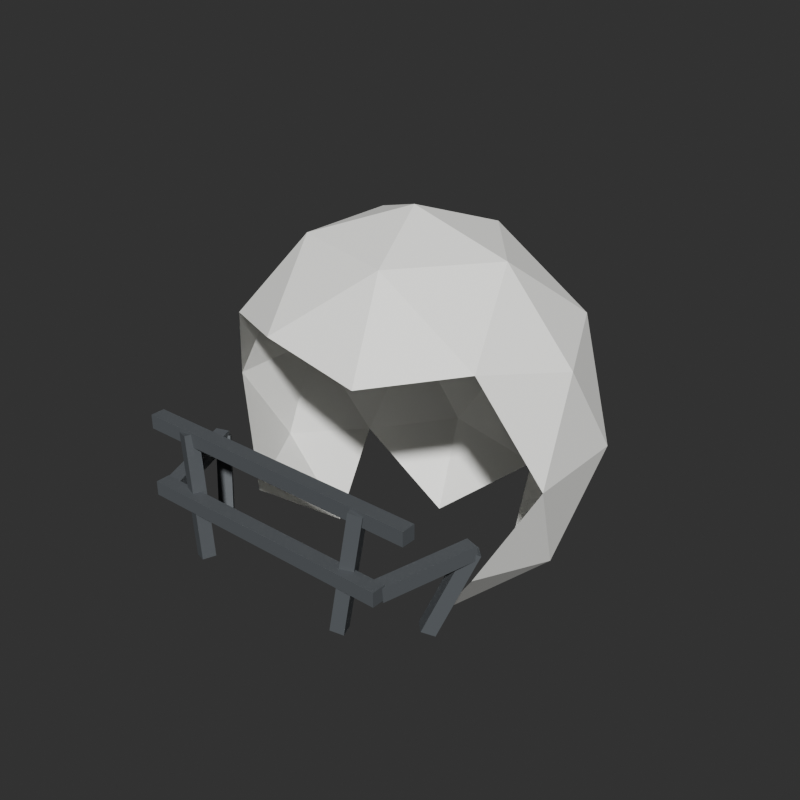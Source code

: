 # Source: football-helmet-kit-lod.blend  (saved by Blender 5.1.30; exported with 4.5.12 LTS)
import bpy
from mathutils import Matrix  # noqa: F401  (used for matrix-valued properties, if any)

bpy.ops.wm.read_factory_settings(use_empty=True)
scene = bpy.context.scene
scene.name = 'Scene'

# ---- collections
col_collection = bpy.data.collections.new('Collection'); scene.collection.children.link(col_collection)

# ---- materials (node trees are filled in below, after node groups)
mat_mat_helmet_shell = bpy.data.materials.new('mat_helmet_shell')
mat_mat_helmet_shell.use_backface_culling = True
mat_mat_helmet_shell.diffuse_color = (0.93, 0.93, 0.9, 1.0)
mat_mat_faceguard = bpy.data.materials.new('mat_faceguard')
mat_mat_faceguard.use_backface_culling = True
mat_mat_faceguard.diffuse_color = (0.12, 0.13, 0.14, 1.0)

# ---- material node trees
mat_mat_helmet_shell.use_nodes = True; mat_mat_helmet_shell.node_tree.nodes.clear()
_N = mat_mat_helmet_shell.node_tree.nodes; _L = mat_mat_helmet_shell.node_tree.links
n0 = _N.new('ShaderNodeBsdfPrincipled'); n0.name = 'Principled BSDF'; n0.location = (10, 300)
n0.inputs[0].default_value = (0.93, 0.93, 0.9, 1.0)
n0.inputs[1].default_value = 0.02
n0.inputs[2].default_value = 0.68
n1 = _N.new('ShaderNodeOutputMaterial'); n1.name = 'Material Output'; n1.location = (300, 300)
_L.new(n0.outputs[0], n1.inputs[0])
n1.is_active_output = True
mat_mat_faceguard.use_nodes = True; mat_mat_faceguard.node_tree.nodes.clear()
_N = mat_mat_faceguard.node_tree.nodes; _L = mat_mat_faceguard.node_tree.links
n0 = _N.new('ShaderNodeBsdfPrincipled'); n0.name = 'Principled BSDF'; n0.location = (10, 300)
n0.inputs[0].default_value = (0.12, 0.13, 0.14, 1.0)
n0.inputs[1].default_value = 0.02
n0.inputs[2].default_value = 0.68
n1 = _N.new('ShaderNodeOutputMaterial'); n1.name = 'Material Output'; n1.location = (300, 300)
_L.new(n0.outputs[0], n1.inputs[0])
n1.is_active_output = True

# ---- world
world_world = bpy.data.worlds.new('World'); scene.world = world_world
world_world.use_nodes = True; world_world.node_tree.nodes.clear()
_N = world_world.node_tree.nodes; _L = world_world.node_tree.links
n0 = _N.new('ShaderNodeOutputWorld'); n0.name = 'World Output'; n0.location = (200, 100)
n1 = _N.new('ShaderNodeBackground'); n1.name = 'Background'; n1.location = (-200, 100)
n1.inputs[0].default_value = (0.05088, 0.05088, 0.05088, 1.0)
_L.new(n1.outputs[0], n0.inputs[0])
n0.is_active_output = True
world_world.color = (0.015, 0.02, 0.04)
world_world.sun_shadow_jitter_overblur = 0.0

# ---- meshes
me_helmet_shell_lod_mesh = bpy.data.meshes.new('helmet_shell_lod_mesh')
me_helmet_shell_lod_mesh.from_pydata([(0.6368, -0.4101, -0.4114), (-0.7871, 0.0, -0.4114), (-0.2432, 0.6635, -0.4114), (0.6368, 0.4101, -0.4114), (0.2432, -0.6635, 0.4114), (-0.6368, -0.4101, 0.4114), (-0.6368, 0.4101, 0.4114), (0.2432, 0.6635, 0.4114), (0.7871, 0.0, 0.4114), (0.0, 0.0, 0.92), (0.3743, -0.241, -0.7826), (0.7486, 0.0, -0.4837), (0.3743, 0.241, -0.7826), (-0.4626, 0.0, -0.7826), (-0.6056, -0.39, -0.4837), (-0.143, 0.39, -0.7826), (-0.6056, 0.39, -0.4837), (0.2313, 0.631, -0.4837), (0.8369, -0.241, 0.0), (0.8369, 0.241, 0.0), (-0.8369, -0.241, 0.0), (-0.5173, 0.631, 0.0), (-0.8369, 0.241, 0.0), (0.5173, 0.631, 0.0), (0.0, 0.78, 0.0), (0.6056, -0.39, 0.4837), (-0.2313, -0.631, 0.4837), (-0.7486, 0.0, 0.4837), (-0.2313, 0.631, 0.4837), (0.6056, 0.39, 0.4837), (0.143, -0.39, 0.7826), (0.4626, 0.0, 0.7826), (-0.3743, -0.241, 0.7826), (-0.3743, 0.241, 0.7826), (0.143, 0.39, 0.7826)], [], [(0, 10, 11), (0, 11, 18), (1, 14, 20), (2, 16, 21), (3, 17, 23), (1, 20, 22), (2, 21, 24), (3, 23, 19), (4, 25, 30), (5, 26, 32), (6, 27, 33), (7, 28, 34), (8, 29, 31), (31, 34, 9), (31, 29, 34), (29, 7, 34), (34, 33, 9), (34, 28, 33), (28, 6, 33), (33, 32, 9), (33, 27, 32), (27, 5, 32), (32, 30, 9), (32, 26, 30), (26, 4, 30), (30, 31, 9), (30, 25, 31), (25, 8, 31), (19, 29, 8), (19, 23, 29), (23, 7, 29), (24, 28, 7), (24, 21, 28), (21, 6, 28), (22, 27, 6), (22, 20, 27), (20, 5, 27), (18, 8, 25), (23, 24, 7), (23, 17, 24), (17, 2, 24), (21, 22, 6), (21, 16, 22), (16, 1, 22), (18, 19, 8), (18, 11, 19), (11, 3, 19), (12, 17, 3), (15, 2, 17), (15, 16, 2), (13, 1, 16), (13, 14, 1), (11, 12, 3)])
_uv = me_helmet_shell_lod_mesh.uv_layers.new(name='UVMap')
_uv.uv.foreach_set('vector', [0.2727, 0.1575, 0.3182, 0.07873, 0.3636, 0.1575, 0.2727, 0.1575, 0.3636, 0.1575, 0.3182, 0.2362, 0.8182, 0.1575, 0.9091, 0.1575, 0.8636, 0.2362, 0.6364, 0.1575, 0.7273, 0.1575, 0.6818, 0.2362, 0.4545, 0.1575, 0.5455, 0.1575, 0.5, 0.2362, 0.8182, 0.1575, 0.8636, 0.2362, 0.7727, 0.2362, 0.6364, 0.1575, 0.6818, 0.2362, 0.5909, 0.2362, 0.4545, 0.1575, 0.5, 0.2362, 0.4091, 0.2362, 0.1818, 0.3149, 0.2727, 0.3149, 0.2273, 0.3937, 0.0, 0.3149, 0.09091, 0.3149, 0.04546, 0.3937, 0.7273, 0.3149, 0.8182, 0.3149, 0.7727, 0.3937, 0.5455, 0.3149, 0.6364, 0.3149, 0.5909, 0.3937, 0.3636, 0.3149, 0.4545, 0.3149, 0.4091, 0.3937, 0.4091, 0.3937, 0.5, 0.3937, 0.4545, 0.4724, 0.4091, 0.3937, 0.4545, 0.3149, 0.5, 0.3937, 0.4545, 0.3149, 0.5455, 0.3149, 0.5, 0.3937, 0.5909, 0.3937, 0.6818, 0.3937, 0.6364, 0.4724, 0.5909, 0.3937, 0.6364, 0.3149, 0.6818, 0.3937, 0.6364, 0.3149, 0.7273, 0.3149, 0.6818, 0.3937, 0.7727, 0.3937, 0.8636, 0.3937, 0.8182, 0.4724, 0.7727, 0.3937, 0.8182, 0.3149, 0.8636, 0.3937, 0.8182, 0.3149, 0.9091, 0.3149, 0.8636, 0.3937, 0.04546, 0.3937, 0.1364, 0.3937, 0.09091, 0.4724, 0.04546, 0.3937, 0.09091, 0.3149, 0.1364, 0.3937, 0.09091, 0.3149, 0.1818, 0.3149, 0.1364, 0.3937, 0.2273, 0.3937, 0.3182, 0.3937, 0.2727, 0.4724, 0.2273, 0.3937, 0.2727, 0.3149, 0.3182, 0.3937, 0.2727, 0.3149, 0.3636, 0.3149, 0.3182, 0.3937, 0.4091, 0.2362, 0.4545, 0.3149, 0.3636, 0.3149, 0.4091, 0.2362, 0.5, 0.2362, 0.4545, 0.3149, 0.5, 0.2362, 0.5455, 0.3149, 0.4545, 0.3149, 0.5909, 0.2362, 0.6364, 0.3149, 0.5455, 0.3149, 0.5909, 0.2362, 0.6818, 0.2362, 0.6364, 0.3149, 0.6818, 0.2362, 0.7273, 0.3149, 0.6364, 0.3149, 0.7727, 0.2362, 0.8182, 0.3149, 0.7273, 0.3149, 0.7727, 0.2362, 0.8636, 0.2362, 0.8182, 0.3149, 0.8636, 0.2362, 0.9091, 0.3149, 0.8182, 0.3149, 0.3182, 0.2362, 0.3636, 0.3149, 0.2727, 0.3149, 0.5, 0.2362, 0.5909, 0.2362, 0.5455, 0.3149, 0.5, 0.2362, 0.5455, 0.1575, 0.5909, 0.2362, 0.5455, 0.1575, 0.6364, 0.1575, 0.5909, 0.2362, 0.6818, 0.2362, 0.7727, 0.2362, 0.7273, 0.3149, 0.6818, 0.2362, 0.7273, 0.1575, 0.7727, 0.2362, 0.7273, 0.1575, 0.8182, 0.1575, 0.7727, 0.2362, 0.3182, 0.2362, 0.4091, 0.2362, 0.3636, 0.3149, 0.3182, 0.2362, 0.3636, 0.1575, 0.4091, 0.2362, 0.3636, 0.1575, 0.4545, 0.1575, 0.4091, 0.2362, 0.5, 0.07873, 0.5455, 0.1575, 0.4545, 0.1575, 0.5909, 0.07873, 0.6364, 0.1575, 0.5455, 0.1575, 0.6818, 0.07873, 0.7273, 0.1575, 0.6364, 0.1575, 0.7727, 0.07873, 0.8182, 0.1575, 0.7273, 0.1575, 0.8636, 0.07873, 0.9091, 0.1575, 0.8182, 0.1575, 0.3636, 0.1575, 0.4091, 0.07873, 0.4545, 0.1575])
me_helmet_shell_lod_mesh.materials.append(mat_mat_helmet_shell)
me_helmet_shell_lod_mesh.update()
me_faceguard_standard_lod_mesh = bpy.data.meshes.new('faceguard_standard_lod_mesh')
me_faceguard_standard_lod_mesh.from_pydata([(-0.68, -0.0325, -0.0325), (-0.68, -0.0325, 0.0325), (-0.68, 0.0325, -0.0325), (-0.68, 0.0325, 0.0325), (0.68, -0.0325, -0.0325), (0.68, -0.0325, 0.0325), (0.68, 0.0325, -0.0325), (0.68, 0.0325, 0.0325), (-0.6, -0.1025, -0.2925), (-0.6, -0.1025, -0.2275), (-0.6, -0.0375, -0.2925), (-0.6, -0.0375, -0.2275), (0.6, -0.1025, -0.2925), (0.6, -0.1025, -0.2275), (0.6, -0.0375, -0.2925), (0.6, -0.0375, -0.2275), (-0.4983, -0.03768, 0.01539), (-0.4428, -0.0585, 0.02461), (-0.4772, 0.0185, 0.01539), (-0.4217, -0.002319, 0.02461), (-0.4183, -0.06768, -0.5346), (-0.3628, -0.0885, -0.5254), (-0.3972, -0.0115, -0.5346), (-0.3417, -0.03232, -0.5254), (0.4772, 0.0185, 0.01539), (0.4217, -0.002319, 0.02461), (0.4983, -0.03768, 0.01539), (0.4428, -0.0585, 0.02461), (0.3972, -0.0115, -0.5346), (0.3417, -0.03232, -0.5254), (0.4183, -0.06768, -0.5346), (0.3628, -0.0885, -0.5254), (-0.7316, 0.3522, -0.2724), (-0.7302, 0.3478, -0.2076), (-0.6698, 0.3722, -0.2724), (-0.6684, 0.3678, -0.2076), (-0.6016, -0.04785, -0.3024), (-0.6002, -0.05224, -0.2376), (-0.5398, -0.02776, -0.3024), (-0.5384, -0.03215, -0.2376), (0.6698, 0.3722, -0.2724), (0.6684, 0.3678, -0.2076), (0.7316, 0.3522, -0.2724), (0.7302, 0.3478, -0.2076), (0.5398, -0.02776, -0.3024), (0.5384, -0.03215, -0.2376), (0.6016, -0.04785, -0.3024), (0.6002, -0.05224, -0.2376), (-0.7439, 0.3579, -0.2535), (-0.7021, 0.3161, -0.2265), (-0.6979, 0.4039, -0.2535), (-0.6561, 0.3621, -0.2265), (-0.6239, 0.2379, -0.6235), (-0.5821, 0.1961, -0.5965), (-0.5779, 0.2839, -0.6235), (-0.5361, 0.2421, -0.5965), (0.6979, 0.4039, -0.2535), (0.6561, 0.3621, -0.2265), (0.7439, 0.3579, -0.2535), (0.7021, 0.3161, -0.2265), (0.5779, 0.2839, -0.6235), (0.5361, 0.2421, -0.5965), (0.6239, 0.2379, -0.6235), (0.5821, 0.1961, -0.5965)], [], [(0, 1, 3, 2), (2, 3, 7, 6), (6, 7, 5, 4), (4, 5, 1, 0), (2, 6, 4, 0), (7, 3, 1, 5), (8, 9, 11, 10), (10, 11, 15, 14), (14, 15, 13, 12), (12, 13, 9, 8), (10, 14, 12, 8), (15, 11, 9, 13), (16, 17, 19, 18), (18, 19, 23, 22), (22, 23, 21, 20), (20, 21, 17, 16), (18, 22, 20, 16), (23, 19, 17, 21), (24, 25, 27, 26), (26, 27, 31, 30), (30, 31, 29, 28), (28, 29, 25, 24), (26, 30, 28, 24), (31, 27, 25, 29), (32, 33, 35, 34), (34, 35, 39, 38), (38, 39, 37, 36), (36, 37, 33, 32), (34, 38, 36, 32), (39, 35, 33, 37), (40, 41, 43, 42), (42, 43, 47, 46), (46, 47, 45, 44), (44, 45, 41, 40), (42, 46, 44, 40), (47, 43, 41, 45), (48, 49, 51, 50), (50, 51, 55, 54), (54, 55, 53, 52), (52, 53, 49, 48), (50, 54, 52, 48), (55, 51, 49, 53), (56, 57, 59, 58), (58, 59, 63, 62), (62, 63, 61, 60), (60, 61, 57, 56), (58, 62, 60, 56), (63, 59, 57, 61)])
_uv = me_faceguard_standard_lod_mesh.uv_layers.new(name='UVMap')
_uv.uv.foreach_set('vector', [0.375, 0.0, 0.625, 0.0, 0.625, 0.25, 0.375, 0.25, 0.375, 0.25, 0.625, 0.25, 0.625, 0.5, 0.375, 0.5, 0.375, 0.5, 0.625, 0.5, 0.625, 0.75, 0.375, 0.75, 0.375, 0.75, 0.625, 0.75, 0.625, 1.0, 0.375, 1.0, 0.125, 0.5, 0.375, 0.5, 0.375, 0.75, 0.125, 0.75, 0.625, 0.5, 0.875, 0.5, 0.875, 0.75, 0.625, 0.75, 0.375, 0.0, 0.625, 0.0, 0.625, 0.25, 0.375, 0.25, 0.375, 0.25, 0.625, 0.25, 0.625, 0.5, 0.375, 0.5, 0.375, 0.5, 0.625, 0.5, 0.625, 0.75, 0.375, 0.75, 0.375, 0.75, 0.625, 0.75, 0.625, 1.0, 0.375, 1.0, 0.125, 0.5, 0.375, 0.5, 0.375, 0.75, 0.125, 0.75, 0.625, 0.5, 0.875, 0.5, 0.875, 0.75, 0.625, 0.75, 0.375, 0.0, 0.625, 0.0, 0.625, 0.25, 0.375, 0.25, 0.375, 0.25, 0.625, 0.25, 0.625, 0.5, 0.375, 0.5, 0.375, 0.5, 0.625, 0.5, 0.625, 0.75, 0.375, 0.75, 0.375, 0.75, 0.625, 0.75, 0.625, 1.0, 0.375, 1.0, 0.125, 0.5, 0.375, 0.5, 0.375, 0.75, 0.125, 0.75, 0.625, 0.5, 0.875, 0.5, 0.875, 0.75, 0.625, 0.75, 0.375, 0.0, 0.625, 0.0, 0.625, 0.25, 0.375, 0.25, 0.375, 0.25, 0.625, 0.25, 0.625, 0.5, 0.375, 0.5, 0.375, 0.5, 0.625, 0.5, 0.625, 0.75, 0.375, 0.75, 0.375, 0.75, 0.625, 0.75, 0.625, 1.0, 0.375, 1.0, 0.125, 0.5, 0.375, 0.5, 0.375, 0.75, 0.125, 0.75, 0.625, 0.5, 0.875, 0.5, 0.875, 0.75, 0.625, 0.75, 0.375, 0.0, 0.625, 0.0, 0.625, 0.25, 0.375, 0.25, 0.375, 0.25, 0.625, 0.25, 0.625, 0.5, 0.375, 0.5, 0.375, 0.5, 0.625, 0.5, 0.625, 0.75, 0.375, 0.75, 0.375, 0.75, 0.625, 0.75, 0.625, 1.0, 0.375, 1.0, 0.125, 0.5, 0.375, 0.5, 0.375, 0.75, 0.125, 0.75, 0.625, 0.5, 0.875, 0.5, 0.875, 0.75, 0.625, 0.75, 0.375, 0.0, 0.625, 0.0, 0.625, 0.25, 0.375, 0.25, 0.375, 0.25, 0.625, 0.25, 0.625, 0.5, 0.375, 0.5, 0.375, 0.5, 0.625, 0.5, 0.625, 0.75, 0.375, 0.75, 0.375, 0.75, 0.625, 0.75, 0.625, 1.0, 0.375, 1.0, 0.125, 0.5, 0.375, 0.5, 0.375, 0.75, 0.125, 0.75, 0.625, 0.5, 0.875, 0.5, 0.875, 0.75, 0.625, 0.75, 0.375, 0.0, 0.625, 0.0, 0.625, 0.25, 0.375, 0.25, 0.375, 0.25, 0.625, 0.25, 0.625, 0.5, 0.375, 0.5, 0.375, 0.5, 0.625, 0.5, 0.625, 0.75, 0.375, 0.75, 0.375, 0.75, 0.625, 0.75, 0.625, 1.0, 0.375, 1.0, 0.125, 0.5, 0.375, 0.5, 0.375, 0.75, 0.125, 0.75, 0.625, 0.5, 0.875, 0.5, 0.875, 0.75, 0.625, 0.75, 0.375, 0.0, 0.625, 0.0, 0.625, 0.25, 0.375, 0.25, 0.375, 0.25, 0.625, 0.25, 0.625, 0.5, 0.375, 0.5, 0.375, 0.5, 0.625, 0.5, 0.625, 0.75, 0.375, 0.75, 0.375, 0.75, 0.625, 0.75, 0.625, 1.0, 0.375, 1.0, 0.125, 0.5, 0.375, 0.5, 0.375, 0.75, 0.125, 0.75, 0.625, 0.5, 0.875, 0.5, 0.875, 0.75, 0.625, 0.75])
me_faceguard_standard_lod_mesh.materials.append(mat_mat_faceguard)
me_faceguard_standard_lod_mesh.update()

# ---- objects
ob_helmet_shell = bpy.data.objects.new('helmet_shell', me_helmet_shell_lod_mesh)
ob_faceguard_standard = bpy.data.objects.new('faceguard_standard', me_faceguard_standard_lod_mesh)

# ---- transforms, parenting, visibility, modifiers, constraints
ob_helmet_shell.location = (0.0, 0.0, 0.08)
ob_faceguard_standard.location = (0.0, -0.86, 0.14)

# ---- collection membership
col_collection.objects.link(ob_helmet_shell)
col_collection.objects.link(ob_faceguard_standard)

# ---- scene / render settings (as saved in the file)
scene.frame_start = 1; scene.frame_end = 250; scene.frame_set(1)
scene.render.engine = 'BLENDER_EEVEE_NEXT'
scene.render.resolution_x = 800
scene.render.resolution_y = 800
scene.render.bake_bias = 0.0
scene.render.bake_samples = 0
scene.cycles.sampling_pattern = 'TABULATED_SOBOL'
scene.eevee.use_volume_custom_range = False
scene.view_settings.look = 'AgX - Medium High Contrast'
bpy.context.view_layer.update()

# ---- added for rendering (the .blend has no active camera and no usable light): camera, sun
cam_auto = bpy.data.cameras.new('AutoCamera')
cam_auto.lens = 50.0
cam_auto.sensor_width = 36.0
cam_auto.clip_end = 1000.0
ob_auto_camera = bpy.data.objects.new('AutoCamera', cam_auto)
scene.collection.objects.link(ob_auto_camera)
ob_auto_camera.location = (2.73481, -3.37303, 2.33655)
ob_auto_camera.rotation_euler = (1.09748, -7.21219e-08, 0.694738)
scene.camera = ob_auto_camera
light_auto_sun = bpy.data.lights.new('AutoSun', 'SUN')
light_auto_sun.energy = 3.0
light_auto_sun.angle = 0.0523599
ob_auto_sun = bpy.data.objects.new('AutoSun', light_auto_sun)
scene.collection.objects.link(ob_auto_sun)
ob_auto_sun.rotation_euler = (0.872665, 0.174533, 0.523599)
bpy.context.view_layer.update()
